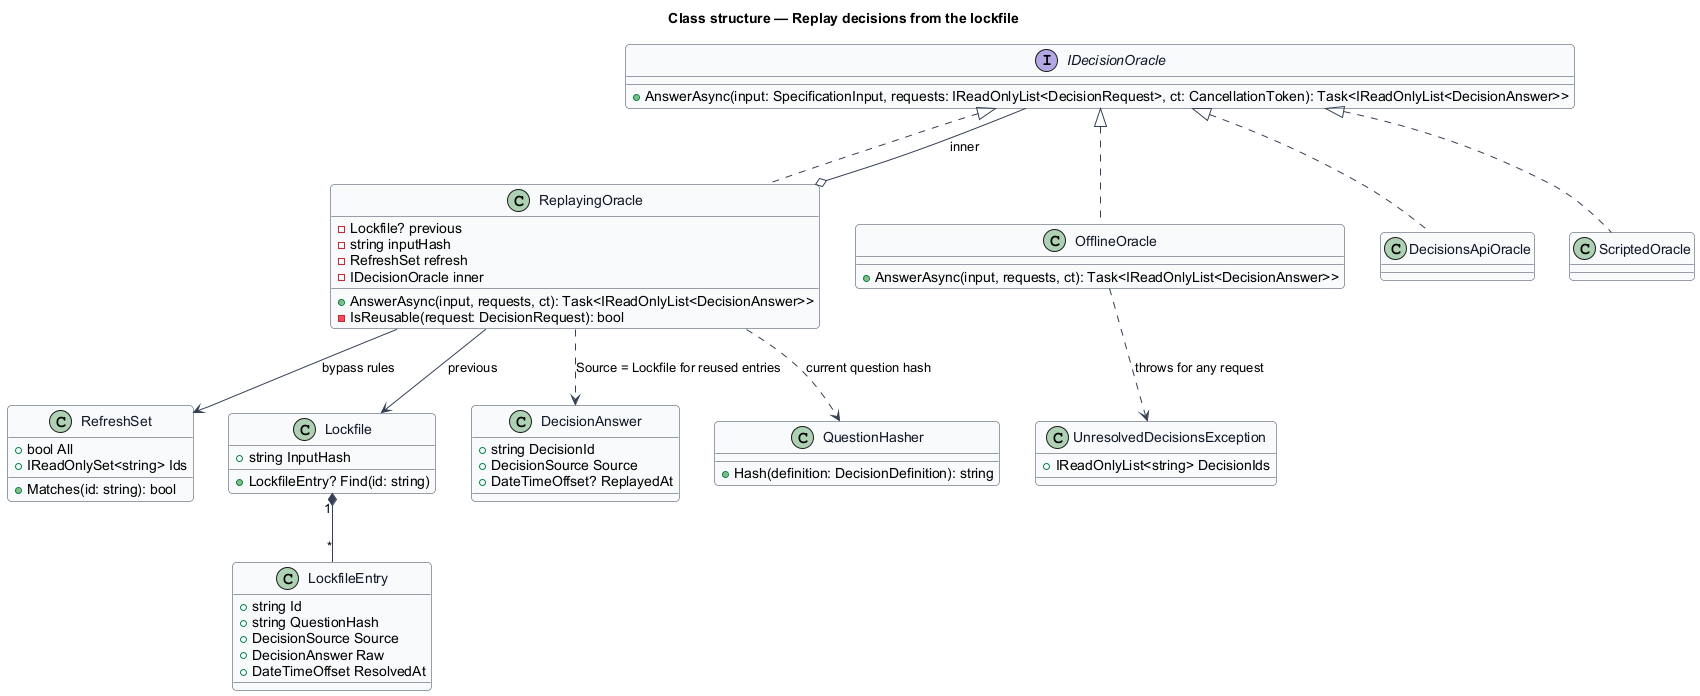

The diagram above was rendered by PlantUML. Its source (embedded in the PNG):
@startuml
' --- shared skin header ---
skinparam backgroundColor #FFFFFF
skinparam shadowing false
skinparam roundcorner 8
skinparam defaultFontName Arial
skinparam ArrowColor #344054
skinparam class {
  BorderColor #344054
  FontColor #101828
  BackgroundColor #F9FAFB
}
' --------------------------
title Class structure — Replay decisions from the lockfile

interface IDecisionOracle {
  +AnswerAsync(input: SpecificationInput, requests: IReadOnlyList<DecisionRequest>, ct: CancellationToken): Task<IReadOnlyList<DecisionAnswer>>
}

class ReplayingOracle {
  -Lockfile? previous
  -string inputHash
  -RefreshSet refresh
  -IDecisionOracle inner
  +AnswerAsync(input, requests, ct): Task<IReadOnlyList<DecisionAnswer>>
  -IsReusable(request: DecisionRequest): bool
}

class RefreshSet {
  +bool All
  +IReadOnlySet<string> Ids
  +Matches(id: string): bool
}

class OfflineOracle {
  +AnswerAsync(input, requests, ct): Task<IReadOnlyList<DecisionAnswer>>
}

class DecisionsApiOracle
class ScriptedOracle

class Lockfile {
  +string InputHash
  +LockfileEntry? Find(id: string)
}

class LockfileEntry {
  +string Id
  +string QuestionHash
  +DecisionSource Source
  +DecisionAnswer Raw
  +DateTimeOffset ResolvedAt
}

class DecisionAnswer {
  +string DecisionId
  +DecisionSource Source
  +DateTimeOffset? ReplayedAt
}

class QuestionHasher {
  +Hash(definition: DecisionDefinition): string
}

class UnresolvedDecisionsException {
  +IReadOnlyList<string> DecisionIds
}

IDecisionOracle <|.. ReplayingOracle
IDecisionOracle <|.. OfflineOracle
IDecisionOracle <|.. DecisionsApiOracle
IDecisionOracle <|.. ScriptedOracle
ReplayingOracle o-- IDecisionOracle : inner
ReplayingOracle --> Lockfile : previous
ReplayingOracle --> RefreshSet : bypass rules
ReplayingOracle ..> QuestionHasher : current question hash
Lockfile "1" *-- "*" LockfileEntry
ReplayingOracle ..> DecisionAnswer : Source = Lockfile for reused entries
OfflineOracle ..> UnresolvedDecisionsException : throws for any request
@enduml